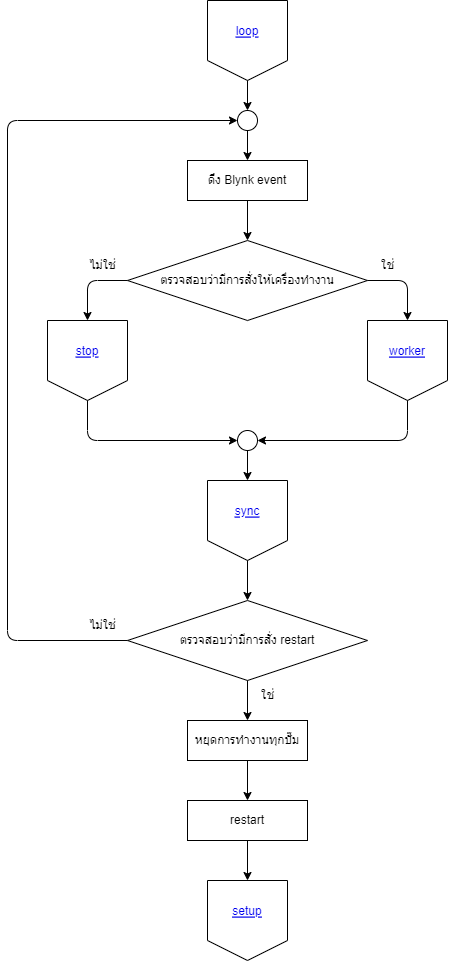

The diagram above was exported from draw.io. Its source (the exported page's mxGraphModel, read from the mxfile embedded in the PNG):
<mxGraphModel dx="1002" dy="637" grid="1" gridSize="10" guides="1" tooltips="1" connect="1" arrows="1" fold="1" page="1" pageScale="1" pageWidth="1200" pageHeight="1600" background="#ffffff" math="0" shadow="0">
  <root>
    <mxCell id="0" />
    <mxCell id="1" parent="0" />
    <mxCell id="2nrewPuxagESi4A0JS5W-8" value="ตรวจสอบว่ามีการสั่งให้เครื่องทำงาน" style="rhombus;whiteSpace=wrap;html=1;rounded=0;labelBackgroundColor=none;comic=0;pointerEvents=1;strokeColor=#000000;fontColor=#000000;fillColor=none;" parent="1" vertex="1">
      <mxGeometry x="480" y="240" width="240" height="80" as="geometry" />
    </mxCell>
    <mxCell id="mc0gVHFHQidZGheKmnIM-3" value="" style="edgeStyle=none;html=1;strokeColor=#000000;fontColor=#000000;endArrow=classic;endFill=1;" parent="1" source="IvUde-kPsU40XrBSAONk-1" target="mc0gVHFHQidZGheKmnIM-2" edge="1">
      <mxGeometry relative="1" as="geometry" />
    </mxCell>
    <mxCell id="IvUde-kPsU40XrBSAONk-1" value="" style="ellipse;whiteSpace=wrap;html=1;labelBackgroundColor=none;strokeColor=#000000;fontColor=#000000;fillColor=none;" parent="1" vertex="1">
      <mxGeometry x="590" y="110" width="20" height="20" as="geometry" />
    </mxCell>
    <mxCell id="wPpmUNiwoSYGm-I7m8Og-2" value="" style="edgeStyle=none;html=1;strokeColor=#000000;fontColor=#000000;endArrow=classic;endFill=1;" parent="1" target="IvUde-kPsU40XrBSAONk-1" edge="1">
      <mxGeometry relative="1" as="geometry">
        <mxPoint x="600" y="80" as="sourcePoint" />
      </mxGeometry>
    </mxCell>
    <mxCell id="mc0gVHFHQidZGheKmnIM-4" value="" style="edgeStyle=none;html=1;strokeColor=#000000;fontColor=#000000;endArrow=classic;endFill=1;" parent="1" source="mc0gVHFHQidZGheKmnIM-2" target="2nrewPuxagESi4A0JS5W-8" edge="1">
      <mxGeometry relative="1" as="geometry" />
    </mxCell>
    <mxCell id="mc0gVHFHQidZGheKmnIM-2" value="ดึง Blynk event" style="whiteSpace=wrap;html=1;rounded=0;labelBackgroundColor=none;comic=0;pointerEvents=1;strokeColor=#000000;fontColor=#000000;fillColor=none;" parent="1" vertex="1">
      <mxGeometry x="540" y="160" width="120" height="40" as="geometry" />
    </mxCell>
    <mxCell id="dFOlZIgW4vrfSQvFEFT5-1" value="" style="edgeStyle=none;html=1;strokeColor=#000000;fontColor=#000000;endArrow=classic;endFill=1;" parent="1" source="mc0gVHFHQidZGheKmnIM-9" edge="1">
      <mxGeometry relative="1" as="geometry">
        <mxPoint x="600" y="480" as="targetPoint" />
      </mxGeometry>
    </mxCell>
    <mxCell id="mc0gVHFHQidZGheKmnIM-9" value="" style="ellipse;whiteSpace=wrap;html=1;labelBackgroundColor=none;strokeColor=#000000;fontColor=#000000;fillColor=none;" parent="1" vertex="1">
      <mxGeometry x="590" y="430" width="20" height="20" as="geometry" />
    </mxCell>
    <mxCell id="ruolNtF75BAieR-mhQ3H-1" value="" style="group;rounded=0;labelBackgroundColor=none;comic=0;pointerEvents=1;strokeColor=none;fontColor=#000000;fillColor=none;" parent="1" vertex="1" connectable="0">
      <mxGeometry x="720" y="320" width="80" height="80" as="geometry" />
    </mxCell>
    <mxCell id="ruolNtF75BAieR-mhQ3H-2" value="" style="edgeStyle=none;orthogonalLoop=1;jettySize=auto;html=1;strokeColor=#000000;fontColor=#000000;endArrow=none;endFill=0;" parent="ruolNtF75BAieR-mhQ3H-1" edge="1">
      <mxGeometry width="80" relative="1" as="geometry">
        <mxPoint as="sourcePoint" />
        <mxPoint x="80" as="targetPoint" />
        <Array as="points" />
      </mxGeometry>
    </mxCell>
    <mxCell id="ruolNtF75BAieR-mhQ3H-3" value="" style="edgeStyle=none;orthogonalLoop=1;jettySize=auto;html=1;strokeColor=#000000;fontColor=#000000;endArrow=none;endFill=0;" parent="ruolNtF75BAieR-mhQ3H-1" edge="1">
      <mxGeometry width="80" relative="1" as="geometry">
        <mxPoint x="80" as="sourcePoint" />
        <mxPoint x="80" y="60" as="targetPoint" />
        <Array as="points" />
      </mxGeometry>
    </mxCell>
    <mxCell id="ruolNtF75BAieR-mhQ3H-4" value="" style="edgeStyle=none;orthogonalLoop=1;jettySize=auto;html=1;strokeColor=#000000;fontColor=#000000;endArrow=none;endFill=0;" parent="ruolNtF75BAieR-mhQ3H-1" edge="1">
      <mxGeometry width="80" relative="1" as="geometry">
        <mxPoint x="2.2737367544323206e-13" as="sourcePoint" />
        <mxPoint x="2.2737367544323206e-13" y="60" as="targetPoint" />
        <Array as="points" />
      </mxGeometry>
    </mxCell>
    <mxCell id="ruolNtF75BAieR-mhQ3H-5" value="" style="edgeStyle=none;orthogonalLoop=1;jettySize=auto;html=1;strokeColor=#000000;fontColor=#000000;endArrow=none;endFill=0;" parent="ruolNtF75BAieR-mhQ3H-1" edge="1">
      <mxGeometry width="80" relative="1" as="geometry">
        <mxPoint y="60" as="sourcePoint" />
        <mxPoint x="40" y="80" as="targetPoint" />
        <Array as="points" />
      </mxGeometry>
    </mxCell>
    <mxCell id="ruolNtF75BAieR-mhQ3H-6" value="" style="edgeStyle=none;orthogonalLoop=1;jettySize=auto;html=1;strokeColor=#000000;fontColor=#000000;endArrow=none;endFill=0;" parent="ruolNtF75BAieR-mhQ3H-1" edge="1">
      <mxGeometry width="80" relative="1" as="geometry">
        <mxPoint x="80" y="60" as="sourcePoint" />
        <mxPoint x="40" y="80" as="targetPoint" />
        <Array as="points" />
      </mxGeometry>
    </mxCell>
    <UserObject label="worker" link="data:page/id,VpngHjrRfy6b2MOQ5MaD" id="ruolNtF75BAieR-mhQ3H-7">
      <mxCell style="fontColor=#0000EE;fontStyle=4;rounded=1;overflow=hidden;spacing=10;labelBackgroundColor=none;comic=0;pointerEvents=1;strokeColor=none;fillColor=none;" parent="ruolNtF75BAieR-mhQ3H-1" vertex="1">
        <mxGeometry x="5" y="10" width="70" height="40" as="geometry" />
      </mxCell>
    </UserObject>
    <mxCell id="ruolNtF75BAieR-mhQ3H-9" value="" style="edgeStyle=none;orthogonalLoop=1;jettySize=auto;html=1;strokeColor=#000000;fontColor=#000000;endArrow=classic;endFill=1;entryX=1;entryY=0.5;entryDx=0;entryDy=0;" parent="1" target="mc0gVHFHQidZGheKmnIM-9" edge="1">
      <mxGeometry width="80" relative="1" as="geometry">
        <mxPoint x="760" y="400" as="sourcePoint" />
        <mxPoint x="780" y="350" as="targetPoint" />
        <Array as="points">
          <mxPoint x="760" y="440" />
        </Array>
      </mxGeometry>
    </mxCell>
    <mxCell id="kg9m8d9kBToCQCruQPTM-1" value="ไม่ใช่" style="text;html=1;align=center;verticalAlign=middle;resizable=0;points=[];autosize=1;strokeColor=none;fillColor=none;fontColor=#000000;" parent="1" vertex="1">
      <mxGeometry x="430" y="250" width="50" height="30" as="geometry" />
    </mxCell>
    <mxCell id="kg9m8d9kBToCQCruQPTM-2" value="ใช่" style="text;html=1;align=center;verticalAlign=middle;resizable=0;points=[];autosize=1;strokeColor=none;fillColor=none;fontColor=#000000;" parent="1" vertex="1">
      <mxGeometry x="720" y="250" width="40" height="30" as="geometry" />
    </mxCell>
    <mxCell id="pwA_O0awIdrfBXgaBNyV-5" value="" style="edgeStyle=none;html=1;strokeColor=#000000;fontColor=#000000;endArrow=classic;endFill=1;" parent="1" edge="1">
      <mxGeometry relative="1" as="geometry">
        <mxPoint x="279.9999999999998" y="360" as="sourcePoint" />
      </mxGeometry>
    </mxCell>
    <mxCell id="pwA_O0awIdrfBXgaBNyV-6" value="" style="edgeStyle=none;html=1;strokeColor=#000000;fontColor=#000000;endArrow=classic;endFill=1;" parent="1" edge="1">
      <mxGeometry relative="1" as="geometry">
        <mxPoint x="279.9999999999998" y="440" as="sourcePoint" />
      </mxGeometry>
    </mxCell>
    <mxCell id="pwA_O0awIdrfBXgaBNyV-8" value="" style="edgeStyle=none;orthogonalLoop=1;jettySize=auto;html=1;strokeColor=#000000;fontColor=#000000;endArrow=classic;endFill=1;exitX=1;exitY=0.5;exitDx=0;exitDy=0;" parent="1" source="2nrewPuxagESi4A0JS5W-8" edge="1">
      <mxGeometry width="80" relative="1" as="geometry">
        <mxPoint x="520" y="320" as="sourcePoint" />
        <mxPoint x="760" y="320" as="targetPoint" />
        <Array as="points">
          <mxPoint x="760" y="280" />
        </Array>
      </mxGeometry>
    </mxCell>
    <mxCell id="kOfetdJDEPYA_H5tTtsi-8" value="" style="group;rounded=0;labelBackgroundColor=none;comic=0;pointerEvents=1;strokeColor=none;fontColor=#000000;fillColor=none;" parent="1" vertex="1" connectable="0">
      <mxGeometry x="400.0000000000002" y="320" width="80" height="80" as="geometry" />
    </mxCell>
    <mxCell id="kOfetdJDEPYA_H5tTtsi-9" value="" style="edgeStyle=none;orthogonalLoop=1;jettySize=auto;html=1;strokeColor=#000000;fontColor=#000000;endArrow=none;endFill=0;" parent="kOfetdJDEPYA_H5tTtsi-8" edge="1">
      <mxGeometry width="80" relative="1" as="geometry">
        <mxPoint as="sourcePoint" />
        <mxPoint x="80" as="targetPoint" />
        <Array as="points" />
      </mxGeometry>
    </mxCell>
    <mxCell id="kOfetdJDEPYA_H5tTtsi-10" value="" style="edgeStyle=none;orthogonalLoop=1;jettySize=auto;html=1;strokeColor=#000000;fontColor=#000000;endArrow=none;endFill=0;" parent="kOfetdJDEPYA_H5tTtsi-8" edge="1">
      <mxGeometry width="80" relative="1" as="geometry">
        <mxPoint x="80" as="sourcePoint" />
        <mxPoint x="80" y="60" as="targetPoint" />
        <Array as="points" />
      </mxGeometry>
    </mxCell>
    <mxCell id="kOfetdJDEPYA_H5tTtsi-11" value="" style="edgeStyle=none;orthogonalLoop=1;jettySize=auto;html=1;strokeColor=#000000;fontColor=#000000;endArrow=none;endFill=0;" parent="kOfetdJDEPYA_H5tTtsi-8" edge="1">
      <mxGeometry width="80" relative="1" as="geometry">
        <mxPoint x="2.2737367544323206e-13" as="sourcePoint" />
        <mxPoint x="2.2737367544323206e-13" y="60" as="targetPoint" />
        <Array as="points" />
      </mxGeometry>
    </mxCell>
    <mxCell id="kOfetdJDEPYA_H5tTtsi-12" value="" style="edgeStyle=none;orthogonalLoop=1;jettySize=auto;html=1;strokeColor=#000000;fontColor=#000000;endArrow=none;endFill=0;" parent="kOfetdJDEPYA_H5tTtsi-8" edge="1">
      <mxGeometry width="80" relative="1" as="geometry">
        <mxPoint y="60" as="sourcePoint" />
        <mxPoint x="40" y="80" as="targetPoint" />
        <Array as="points" />
      </mxGeometry>
    </mxCell>
    <mxCell id="kOfetdJDEPYA_H5tTtsi-13" value="" style="edgeStyle=none;orthogonalLoop=1;jettySize=auto;html=1;strokeColor=#000000;fontColor=#000000;endArrow=none;endFill=0;" parent="kOfetdJDEPYA_H5tTtsi-8" edge="1">
      <mxGeometry width="80" relative="1" as="geometry">
        <mxPoint x="80" y="60" as="sourcePoint" />
        <mxPoint x="40" y="80" as="targetPoint" />
        <Array as="points" />
      </mxGeometry>
    </mxCell>
    <UserObject label="stop" link="data:page/id,q-V_yNuunB0T4A8bB66b" id="kOfetdJDEPYA_H5tTtsi-14">
      <mxCell style="fontColor=#0000EE;fontStyle=4;rounded=1;overflow=hidden;spacing=10;labelBackgroundColor=none;comic=0;pointerEvents=1;strokeColor=none;fillColor=none;" parent="kOfetdJDEPYA_H5tTtsi-8" vertex="1">
        <mxGeometry x="5" y="10" width="70" height="40" as="geometry" />
      </mxCell>
    </UserObject>
    <mxCell id="kOfetdJDEPYA_H5tTtsi-16" value="" style="edgeStyle=none;orthogonalLoop=1;jettySize=auto;html=1;strokeColor=#000000;fontColor=#000000;endArrow=classic;endFill=1;exitX=0;exitY=0.5;exitDx=0;exitDy=0;" parent="1" source="2nrewPuxagESi4A0JS5W-8" edge="1">
      <mxGeometry width="80" relative="1" as="geometry">
        <mxPoint x="450" y="240" as="sourcePoint" />
        <mxPoint x="440" y="320" as="targetPoint" />
        <Array as="points">
          <mxPoint x="440" y="280" />
        </Array>
      </mxGeometry>
    </mxCell>
    <mxCell id="kOfetdJDEPYA_H5tTtsi-18" value="" style="edgeStyle=none;orthogonalLoop=1;jettySize=auto;html=1;strokeColor=#000000;fontColor=#000000;endArrow=classic;endFill=1;entryX=0;entryY=0.5;entryDx=0;entryDy=0;" parent="1" target="mc0gVHFHQidZGheKmnIM-9" edge="1">
      <mxGeometry width="80" relative="1" as="geometry">
        <mxPoint x="440" y="400" as="sourcePoint" />
        <mxPoint x="620" y="450" as="targetPoint" />
        <Array as="points">
          <mxPoint x="440" y="440" />
        </Array>
      </mxGeometry>
    </mxCell>
    <mxCell id="HU0SidCk1BOCh4XutTSU-1" value="" style="group;rounded=0;labelBackgroundColor=none;comic=0;pointerEvents=1;strokeColor=none;fontColor=#000000;fillColor=none;" parent="1" vertex="1" connectable="0">
      <mxGeometry x="560.0000000000002" y="480" width="80" height="80" as="geometry" />
    </mxCell>
    <mxCell id="HU0SidCk1BOCh4XutTSU-2" value="" style="edgeStyle=none;orthogonalLoop=1;jettySize=auto;html=1;strokeColor=#000000;fontColor=#000000;endArrow=none;endFill=0;" parent="HU0SidCk1BOCh4XutTSU-1" edge="1">
      <mxGeometry width="80" relative="1" as="geometry">
        <mxPoint as="sourcePoint" />
        <mxPoint x="80" as="targetPoint" />
        <Array as="points" />
      </mxGeometry>
    </mxCell>
    <mxCell id="HU0SidCk1BOCh4XutTSU-3" value="" style="edgeStyle=none;orthogonalLoop=1;jettySize=auto;html=1;strokeColor=#000000;fontColor=#000000;endArrow=none;endFill=0;" parent="HU0SidCk1BOCh4XutTSU-1" edge="1">
      <mxGeometry width="80" relative="1" as="geometry">
        <mxPoint x="80" as="sourcePoint" />
        <mxPoint x="80" y="60" as="targetPoint" />
        <Array as="points" />
      </mxGeometry>
    </mxCell>
    <mxCell id="HU0SidCk1BOCh4XutTSU-4" value="" style="edgeStyle=none;orthogonalLoop=1;jettySize=auto;html=1;strokeColor=#000000;fontColor=#000000;endArrow=none;endFill=0;" parent="HU0SidCk1BOCh4XutTSU-1" edge="1">
      <mxGeometry width="80" relative="1" as="geometry">
        <mxPoint x="2.2737367544323206e-13" as="sourcePoint" />
        <mxPoint x="2.2737367544323206e-13" y="60" as="targetPoint" />
        <Array as="points" />
      </mxGeometry>
    </mxCell>
    <mxCell id="HU0SidCk1BOCh4XutTSU-5" value="" style="edgeStyle=none;orthogonalLoop=1;jettySize=auto;html=1;strokeColor=#000000;fontColor=#000000;endArrow=none;endFill=0;" parent="HU0SidCk1BOCh4XutTSU-1" edge="1">
      <mxGeometry width="80" relative="1" as="geometry">
        <mxPoint y="60" as="sourcePoint" />
        <mxPoint x="40" y="80" as="targetPoint" />
        <Array as="points" />
      </mxGeometry>
    </mxCell>
    <mxCell id="HU0SidCk1BOCh4XutTSU-6" value="" style="edgeStyle=none;orthogonalLoop=1;jettySize=auto;html=1;strokeColor=#000000;fontColor=#000000;endArrow=none;endFill=0;" parent="HU0SidCk1BOCh4XutTSU-1" edge="1">
      <mxGeometry width="80" relative="1" as="geometry">
        <mxPoint x="80" y="60" as="sourcePoint" />
        <mxPoint x="40" y="80" as="targetPoint" />
        <Array as="points" />
      </mxGeometry>
    </mxCell>
    <UserObject label="sync" link="data:page/id,JugdZq-qkaNkuyotSKwE" id="HU0SidCk1BOCh4XutTSU-7">
      <mxCell style="fontColor=#0000EE;fontStyle=4;rounded=1;overflow=hidden;spacing=10;labelBackgroundColor=none;comic=0;pointerEvents=1;strokeColor=none;fillColor=none;" parent="HU0SidCk1BOCh4XutTSU-1" vertex="1">
        <mxGeometry x="5" y="10" width="70" height="40" as="geometry" />
      </mxCell>
    </UserObject>
    <mxCell id="dFOlZIgW4vrfSQvFEFT5-7" value="" style="edgeStyle=none;html=1;strokeColor=#000000;fontColor=#000000;endArrow=classic;endFill=1;entryX=0;entryY=0.5;entryDx=0;entryDy=0;" parent="1" source="dFOlZIgW4vrfSQvFEFT5-2" target="IvUde-kPsU40XrBSAONk-1" edge="1">
      <mxGeometry relative="1" as="geometry">
        <mxPoint x="280" y="640" as="targetPoint" />
        <Array as="points">
          <mxPoint x="360" y="640" />
          <mxPoint x="360" y="120" />
        </Array>
      </mxGeometry>
    </mxCell>
    <mxCell id="dFOlZIgW4vrfSQvFEFT5-9" value="" style="edgeStyle=none;html=1;strokeColor=#000000;fontColor=#000000;endArrow=classic;endFill=1;" parent="1" source="dFOlZIgW4vrfSQvFEFT5-2" edge="1">
      <mxGeometry relative="1" as="geometry">
        <mxPoint x="600" y="720" as="targetPoint" />
      </mxGeometry>
    </mxCell>
    <mxCell id="dFOlZIgW4vrfSQvFEFT5-2" value="ตรวจสอบว่ามีการสั่ง restart" style="rhombus;whiteSpace=wrap;html=1;rounded=0;labelBackgroundColor=none;comic=0;pointerEvents=1;strokeColor=#000000;fontColor=#000000;fillColor=none;" parent="1" vertex="1">
      <mxGeometry x="480" y="600" width="240" height="80" as="geometry" />
    </mxCell>
    <mxCell id="dFOlZIgW4vrfSQvFEFT5-3" value="" style="edgeStyle=none;orthogonalLoop=1;jettySize=auto;html=1;strokeColor=#000000;fontColor=#000000;endArrow=classic;endFill=1;entryX=0.5;entryY=0;entryDx=0;entryDy=0;" parent="1" target="dFOlZIgW4vrfSQvFEFT5-2" edge="1">
      <mxGeometry width="80" relative="1" as="geometry">
        <mxPoint x="600" y="560" as="sourcePoint" />
        <mxPoint x="700" y="520" as="targetPoint" />
        <Array as="points" />
      </mxGeometry>
    </mxCell>
    <mxCell id="dFOlZIgW4vrfSQvFEFT5-4" value="ใช่" style="text;html=1;align=center;verticalAlign=middle;resizable=0;points=[];autosize=1;strokeColor=none;fillColor=none;fontColor=#000000;" parent="1" vertex="1">
      <mxGeometry x="600" y="680" width="40" height="30" as="geometry" />
    </mxCell>
    <mxCell id="dFOlZIgW4vrfSQvFEFT5-5" value="ไม่ใช่" style="text;html=1;align=center;verticalAlign=middle;resizable=0;points=[];autosize=1;strokeColor=none;fillColor=none;fontColor=#000000;" parent="1" vertex="1">
      <mxGeometry x="430" y="610" width="50" height="30" as="geometry" />
    </mxCell>
    <mxCell id="ykaP3m9eFzwALk2MjJVZ-3" value="" style="edgeStyle=none;html=1;strokeColor=#000000;fontColor=#000000;endArrow=classic;endFill=1;" parent="1" source="ykaP3m9eFzwALk2MjJVZ-1" target="ykaP3m9eFzwALk2MjJVZ-2" edge="1">
      <mxGeometry relative="1" as="geometry" />
    </mxCell>
    <mxCell id="ykaP3m9eFzwALk2MjJVZ-1" value="หยุดการทำงานทุกปั๊ม" style="whiteSpace=wrap;html=1;rounded=0;labelBackgroundColor=none;comic=0;pointerEvents=1;strokeColor=#000000;fontColor=#000000;fillColor=none;" parent="1" vertex="1">
      <mxGeometry x="540" y="720" width="120" height="40" as="geometry" />
    </mxCell>
    <mxCell id="ykaP3m9eFzwALk2MjJVZ-12" value="" style="edgeStyle=none;html=1;strokeColor=#000000;fontColor=#000000;endArrow=classic;endFill=1;" parent="1" source="ykaP3m9eFzwALk2MjJVZ-2" edge="1">
      <mxGeometry relative="1" as="geometry">
        <mxPoint x="600" y="880" as="targetPoint" />
      </mxGeometry>
    </mxCell>
    <mxCell id="ykaP3m9eFzwALk2MjJVZ-2" value="restart" style="whiteSpace=wrap;html=1;rounded=0;labelBackgroundColor=none;comic=0;pointerEvents=1;strokeColor=#000000;fontColor=#000000;fillColor=none;" parent="1" vertex="1">
      <mxGeometry x="540" y="800" width="120" height="40" as="geometry" />
    </mxCell>
    <mxCell id="ykaP3m9eFzwALk2MjJVZ-4" value="" style="group;rounded=0;labelBackgroundColor=none;comic=0;pointerEvents=1;strokeColor=none;fontColor=#000000;fillColor=none;" parent="1" vertex="1" connectable="0">
      <mxGeometry x="560.0000000000002" y="880" width="80" height="80" as="geometry" />
    </mxCell>
    <mxCell id="ykaP3m9eFzwALk2MjJVZ-5" value="" style="edgeStyle=none;orthogonalLoop=1;jettySize=auto;html=1;strokeColor=#000000;fontColor=#000000;endArrow=none;endFill=0;" parent="ykaP3m9eFzwALk2MjJVZ-4" edge="1">
      <mxGeometry width="80" relative="1" as="geometry">
        <mxPoint as="sourcePoint" />
        <mxPoint x="80" as="targetPoint" />
        <Array as="points" />
      </mxGeometry>
    </mxCell>
    <mxCell id="ykaP3m9eFzwALk2MjJVZ-6" value="" style="edgeStyle=none;orthogonalLoop=1;jettySize=auto;html=1;strokeColor=#000000;fontColor=#000000;endArrow=none;endFill=0;" parent="ykaP3m9eFzwALk2MjJVZ-4" edge="1">
      <mxGeometry width="80" relative="1" as="geometry">
        <mxPoint x="80" as="sourcePoint" />
        <mxPoint x="80" y="60" as="targetPoint" />
        <Array as="points" />
      </mxGeometry>
    </mxCell>
    <mxCell id="ykaP3m9eFzwALk2MjJVZ-7" value="" style="edgeStyle=none;orthogonalLoop=1;jettySize=auto;html=1;strokeColor=#000000;fontColor=#000000;endArrow=none;endFill=0;" parent="ykaP3m9eFzwALk2MjJVZ-4" edge="1">
      <mxGeometry width="80" relative="1" as="geometry">
        <mxPoint x="2.2737367544323206e-13" as="sourcePoint" />
        <mxPoint x="2.2737367544323206e-13" y="60" as="targetPoint" />
        <Array as="points" />
      </mxGeometry>
    </mxCell>
    <mxCell id="ykaP3m9eFzwALk2MjJVZ-8" value="" style="edgeStyle=none;orthogonalLoop=1;jettySize=auto;html=1;strokeColor=#000000;fontColor=#000000;endArrow=none;endFill=0;" parent="ykaP3m9eFzwALk2MjJVZ-4" edge="1">
      <mxGeometry width="80" relative="1" as="geometry">
        <mxPoint y="60" as="sourcePoint" />
        <mxPoint x="40" y="80" as="targetPoint" />
        <Array as="points" />
      </mxGeometry>
    </mxCell>
    <mxCell id="ykaP3m9eFzwALk2MjJVZ-9" value="" style="edgeStyle=none;orthogonalLoop=1;jettySize=auto;html=1;strokeColor=#000000;fontColor=#000000;endArrow=none;endFill=0;" parent="ykaP3m9eFzwALk2MjJVZ-4" edge="1">
      <mxGeometry width="80" relative="1" as="geometry">
        <mxPoint x="80" y="60" as="sourcePoint" />
        <mxPoint x="40" y="80" as="targetPoint" />
        <Array as="points" />
      </mxGeometry>
    </mxCell>
    <UserObject label="setup" link="data:page/id,OIhiN7b-ls3b1Ll7mxuB" id="ykaP3m9eFzwALk2MjJVZ-10">
      <mxCell style="fontColor=#0000EE;fontStyle=4;rounded=1;overflow=hidden;spacing=10;labelBackgroundColor=none;comic=0;pointerEvents=1;strokeColor=none;fillColor=none;" parent="ykaP3m9eFzwALk2MjJVZ-4" vertex="1">
        <mxGeometry x="5" y="10" width="70" height="40" as="geometry" />
      </mxCell>
    </UserObject>
    <mxCell id="14dnkcNnDXR9VxsXqppN-1" value="" style="group" parent="1" vertex="1" connectable="0">
      <mxGeometry x="560" width="80" height="80" as="geometry" />
    </mxCell>
    <mxCell id="14dnkcNnDXR9VxsXqppN-2" value="" style="edgeStyle=none;orthogonalLoop=1;jettySize=auto;html=1;strokeColor=#000000;fontColor=#000000;endArrow=none;endFill=0;" parent="14dnkcNnDXR9VxsXqppN-1" edge="1">
      <mxGeometry width="80" relative="1" as="geometry">
        <mxPoint as="sourcePoint" />
        <mxPoint x="80" as="targetPoint" />
        <Array as="points" />
      </mxGeometry>
    </mxCell>
    <mxCell id="14dnkcNnDXR9VxsXqppN-3" value="" style="edgeStyle=none;orthogonalLoop=1;jettySize=auto;html=1;strokeColor=#000000;fontColor=#000000;endArrow=none;endFill=0;" parent="14dnkcNnDXR9VxsXqppN-1" edge="1">
      <mxGeometry width="80" relative="1" as="geometry">
        <mxPoint x="80" as="sourcePoint" />
        <mxPoint x="80" y="60" as="targetPoint" />
        <Array as="points" />
      </mxGeometry>
    </mxCell>
    <mxCell id="14dnkcNnDXR9VxsXqppN-4" value="" style="edgeStyle=none;orthogonalLoop=1;jettySize=auto;html=1;strokeColor=#000000;fontColor=#000000;endArrow=none;endFill=0;" parent="14dnkcNnDXR9VxsXqppN-1" edge="1">
      <mxGeometry width="80" relative="1" as="geometry">
        <mxPoint x="2.2737367544323206e-13" as="sourcePoint" />
        <mxPoint x="2.2737367544323206e-13" y="60" as="targetPoint" />
        <Array as="points" />
      </mxGeometry>
    </mxCell>
    <mxCell id="14dnkcNnDXR9VxsXqppN-5" value="" style="edgeStyle=none;orthogonalLoop=1;jettySize=auto;html=1;strokeColor=#000000;fontColor=#000000;endArrow=none;endFill=0;" parent="14dnkcNnDXR9VxsXqppN-1" edge="1">
      <mxGeometry width="80" relative="1" as="geometry">
        <mxPoint y="60" as="sourcePoint" />
        <mxPoint x="40" y="80" as="targetPoint" />
        <Array as="points" />
      </mxGeometry>
    </mxCell>
    <mxCell id="14dnkcNnDXR9VxsXqppN-6" value="" style="edgeStyle=none;orthogonalLoop=1;jettySize=auto;html=1;strokeColor=#000000;fontColor=#000000;endArrow=none;endFill=0;" parent="14dnkcNnDXR9VxsXqppN-1" edge="1">
      <mxGeometry width="80" relative="1" as="geometry">
        <mxPoint x="80" y="60" as="sourcePoint" />
        <mxPoint x="40" y="80" as="targetPoint" />
        <Array as="points" />
      </mxGeometry>
    </mxCell>
    <UserObject label="loop" id="14dnkcNnDXR9VxsXqppN-7">
      <mxCell style="fontColor=#0000EE;fontStyle=4;rounded=1;overflow=hidden;spacing=10;labelBackgroundColor=none;comic=0;pointerEvents=1;strokeColor=none;fillColor=none;" parent="14dnkcNnDXR9VxsXqppN-1" vertex="1">
        <mxGeometry x="5" y="10" width="70" height="40" as="geometry" />
      </mxCell>
    </UserObject>
  </root>
</mxGraphModel>